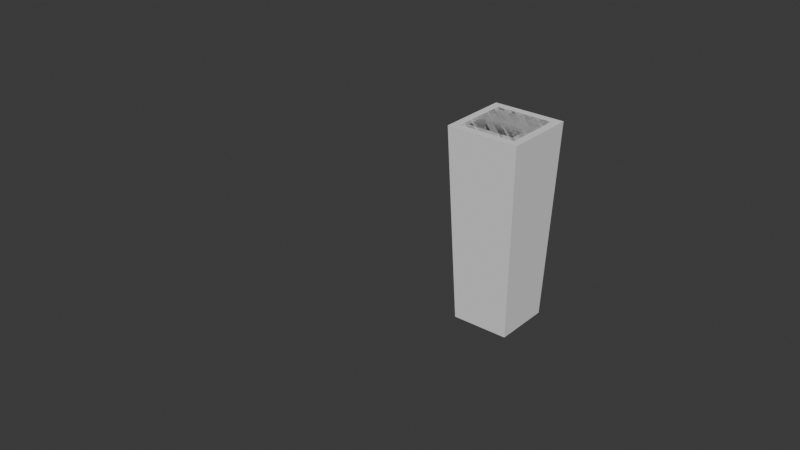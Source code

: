 # Source: simpleAnimation.blend  (saved by Blender 4.4.32; exported with 4.5.12 LTS)
import bpy
from mathutils import Matrix  # noqa: F401  (used for matrix-valued properties, if any)

bpy.ops.wm.read_factory_settings(use_empty=True)
scene = bpy.context.scene
scene.name = 'Scene'

# ---- collections
col_collection = bpy.data.collections.new('Collection'); scene.collection.children.link(col_collection)

# ---- world
world_world = bpy.data.worlds.new('World'); scene.world = world_world
world_world.use_nodes = True; world_world.node_tree.nodes.clear()
_N = world_world.node_tree.nodes; _L = world_world.node_tree.links
n0 = _N.new('ShaderNodeOutputWorld'); n0.name = 'World Output'; n0.location = (300, 300)
n1 = _N.new('ShaderNodeBackground'); n1.name = 'Background'; n1.location = (10, 300)
n1.inputs[0].default_value = (0.05088, 0.05088, 0.05088, 1.0)
_L.new(n1.outputs[0], n0.inputs[0])
n0.is_active_output = True
world_world.color = (0.05088, 0.05088, 0.05088)
world_world.sun_shadow_jitter_overblur = 0.0

# ---- meshes
me_cube_001 = bpy.data.meshes.new('Cube.001')
me_cube_001.from_pydata([(-1.4, -1.0, -1.4), (-1.4, -1.0, 1.4), (-1.1, 1.0, -1.1), (-1.1, 1.0, 1.1), (1.4, -1.0, -1.4), (1.4, -1.0, 1.4), (1.1, 1.0, -1.1), (1.1, 1.0, 1.1)], [], [(0, 1, 3, 2), (2, 3, 7, 6), (6, 7, 5, 4), (4, 5, 1, 0), (2, 6, 4, 0), (7, 3, 1, 5)])
_uv = me_cube_001.uv_layers.new(name='UVMap')
_uv.uv.foreach_set('vector', [0.375, 0.0, 0.625, 0.0, 0.625, 0.25, 0.375, 0.25, 0.375, 0.25, 0.625, 0.25, 0.625, 0.5, 0.375, 0.5, 0.375, 0.5, 0.625, 0.5, 0.625, 0.75, 0.375, 0.75, 0.375, 0.75, 0.625, 0.75, 0.625, 1.0, 0.375, 1.0, 0.125, 0.5, 0.375, 0.5, 0.375, 0.75, 0.125, 0.75, 0.625, 0.5, 0.875, 0.5, 0.875, 0.75, 0.625, 0.75])
me_cube_001.update()
me_cube_002 = bpy.data.meshes.new('Cube.002')
me_cube_002.from_pydata([(-1.1, -1.0, -1.1), (-1.1, -1.0, 1.1), (-0.9, 1.0, -0.9), (-0.9, 1.0, 0.9), (1.1, -1.0, -1.1), (1.1, -1.0, 1.1), (0.9, 1.0, -0.9), (0.9, 1.0, 0.9)], [], [(0, 1, 3, 2), (2, 3, 7, 6), (6, 7, 5, 4), (4, 5, 1, 0), (2, 6, 4, 0), (7, 3, 1, 5)])
_uv = me_cube_002.uv_layers.new(name='UVMap')
_uv.uv.foreach_set('vector', [0.375, 0.0, 0.625, 0.0, 0.625, 0.25, 0.375, 0.25, 0.375, 0.25, 0.625, 0.25, 0.625, 0.5, 0.375, 0.5, 0.375, 0.5, 0.625, 0.5, 0.625, 0.75, 0.375, 0.75, 0.375, 0.75, 0.625, 0.75, 0.625, 1.0, 0.375, 1.0, 0.125, 0.5, 0.375, 0.5, 0.375, 0.75, 0.125, 0.75, 0.625, 0.5, 0.875, 0.5, 0.875, 0.75, 0.625, 0.75])
me_cube_002.update()
me_cube_003 = bpy.data.meshes.new('Cube.003')
me_cube_003.from_pydata([(-0.9, -1.0, -0.9), (-0.9, -1.0, 0.9), (-0.4, 1.0, -0.4), (-0.4, 1.0, 0.4), (0.9, -1.0, -0.9), (0.9, -1.0, 0.9), (0.4, 1.0, -0.4), (0.4, 1.0, 0.4)], [], [(0, 1, 3, 2), (2, 3, 7, 6), (6, 7, 5, 4), (4, 5, 1, 0), (2, 6, 4, 0), (7, 3, 1, 5)])
_uv = me_cube_003.uv_layers.new(name='UVMap')
_uv.uv.foreach_set('vector', [0.375, 0.0, 0.625, 0.0, 0.625, 0.25, 0.375, 0.25, 0.375, 0.25, 0.625, 0.25, 0.625, 0.5, 0.375, 0.5, 0.375, 0.5, 0.625, 0.5, 0.625, 0.75, 0.375, 0.75, 0.375, 0.75, 0.625, 0.75, 0.625, 1.0, 0.375, 1.0, 0.125, 0.5, 0.375, 0.5, 0.375, 0.75, 0.125, 0.75, 0.625, 0.5, 0.875, 0.5, 0.875, 0.75, 0.625, 0.75])
me_cube_003.update()
arm_armature = bpy.data.armatures.new('Armature')  # bones are not reproduced

# ---- objects
ob_armature = bpy.data.objects.new('Armature', arm_armature)
ob_cube = bpy.data.objects.new('Cube', me_cube_001)
ob_cube_001 = bpy.data.objects.new('Cube.001', me_cube_002)
ob_cube_002 = bpy.data.objects.new('Cube.002', me_cube_003)

# ---- transforms, parenting, visibility, modifiers, constraints
ob_armature.location = (0.0, 0.0, 0.0)
ob_armature.rotation_euler = (-1.571, 0.0, 0.0)
ob_cube.parent = ob_armature
ob_cube.matrix_parent_inverse = Matrix(((1.0, -2.233e-18, 1.423e-23, -1.279e-30), (2.233e-18, 1.0, -8.991e-08, -1.0), (-1.403e-23, 8.991e-08, 1.0, -0.0), (-0.0, -0.0, -0.0, 1.0)))
ob_cube.location = (8.312e-22, 0.5, 1.743e-15)
ob_cube.scale = (0.1188, 0.45, 0.1188)
ob_cube_001.parent = ob_armature
ob_cube_001.matrix_parent_inverse = Matrix(((1.0, -4.514e-18, 1.431e-23, 2.281e-18), (4.514e-18, 1.0, -4.434e-08, -2.0), (-1.41e-23, 4.434e-08, 1.0, 4.557e-08), (-0.0, -0.0, -0.0, 1.0)))
ob_cube_001.location = (8.312e-22, 1.5, 1.743e-15)
ob_cube_001.scale = (0.1188, 0.45, 0.1188)
ob_cube_002.parent = ob_armature
ob_cube_002.matrix_parent_inverse = Matrix(((1.0, 7.352e-16, -2.384e-07, -3.348e-14), (5.903e-18, 1.0, 3.109e-09, -3.0), (2.384e-07, -3.109e-09, 1.0, 1.405e-07), (-0.0, -0.0, -0.0, 1.0)))
ob_cube_002.location = (-1.662e-21, 2.5, -3.486e-15)
ob_cube_002.scale = (0.1188, 0.45, 0.1188)

# ---- collection membership
col_collection.objects.link(ob_armature)
col_collection.objects.link(ob_cube)
col_collection.objects.link(ob_cube_001)
col_collection.objects.link(ob_cube_002)

# ---- scene / render settings (as saved in the file)
scene.frame_start = 1; scene.frame_end = 120; scene.frame_set(44)
scene.render.engine = 'BLENDER_EEVEE_NEXT'
bpy.context.view_layer.update()

# ---- added for rendering (the .blend has no active camera and no usable light): camera, sun
cam_auto = bpy.data.cameras.new('AutoCamera')
cam_auto.lens = 50.0
cam_auto.sensor_width = 36.0
cam_auto.clip_end = 1000.0
ob_auto_camera = bpy.data.objects.new('AutoCamera', cam_auto)
scene.collection.objects.link(ob_auto_camera)
ob_auto_camera.location = (2.33528, -3.46677, 2.62092)
ob_auto_camera.rotation_euler = (1.09748, -7.21219e-08, 0.694738)
scene.camera = ob_auto_camera
light_auto_sun = bpy.data.lights.new('AutoSun', 'SUN')
light_auto_sun.energy = 3.0
light_auto_sun.angle = 0.0523599
ob_auto_sun = bpy.data.objects.new('AutoSun', light_auto_sun)
scene.collection.objects.link(ob_auto_sun)
ob_auto_sun.rotation_euler = (0.872665, 0.174533, 0.523599)
bpy.context.view_layer.update()
